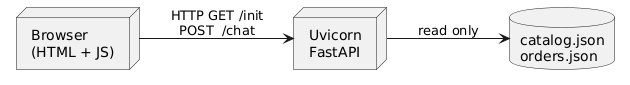

The diagram above was rendered by PlantUML. Its source (embedded in the PNG):
@startuml
left to right direction
node "Browser\n(HTML + JS)" as Browser
node "Uvicorn\nFastAPI" as Backend
database "catalog.json\norders.json" as JSON

Browser --> Backend : HTTP GET /init\nPOST  /chat
Backend --> JSON : read only
@enduml